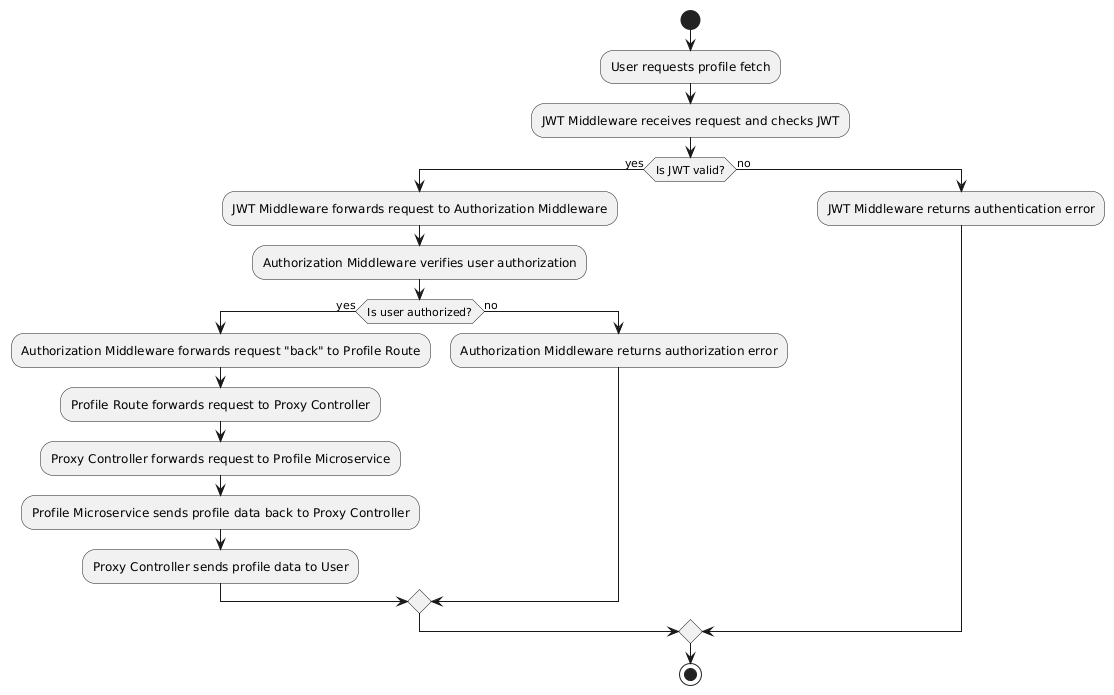

The diagram above was rendered by PlantUML. Its source (embedded in the PNG):
@startuml
start
:User requests profile fetch;
:JWT Middleware receives request and checks JWT;
if (Is JWT valid?) then (yes)
    :JWT Middleware forwards request to Authorization Middleware;
    :Authorization Middleware verifies user authorization;
    if (Is user authorized?) then (yes)
        :Authorization Middleware forwards request "back" to Profile Route;
        :Profile Route forwards request to Proxy Controller;
        :Proxy Controller forwards request to Profile Microservice;
        :Profile Microservice sends profile data back to Proxy Controller;
        :Proxy Controller sends profile data to User;
    else (no)
        :Authorization Middleware returns authorization error;
    endif
else (no)
    :JWT Middleware returns authentication error;
endif
stop
@enduml